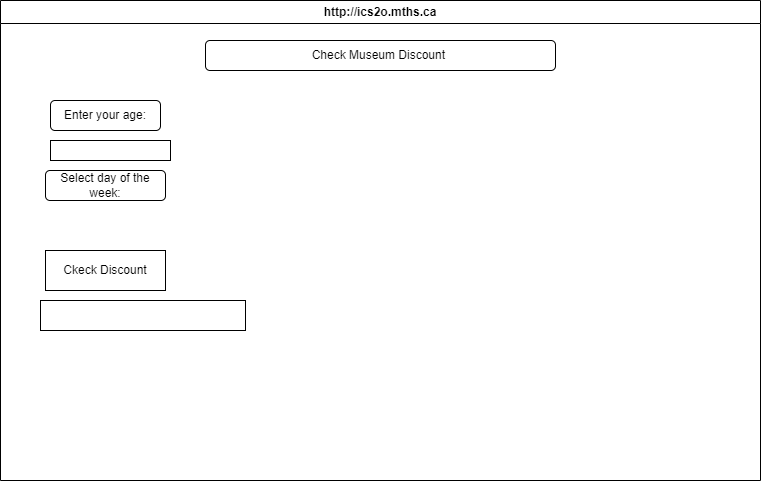

The diagram above was exported from draw.io. Its source (the exported page's mxGraphModel, read from the mxfile embedded in the PNG):
<mxGraphModel dx="1685" dy="628" grid="1" gridSize="10" guides="1" tooltips="1" connect="1" arrows="1" fold="1" page="1" pageScale="1" pageWidth="850" pageHeight="1100" math="0" shadow="0">
  <root>
    <mxCell id="0" />
    <mxCell id="1" parent="0" />
    <mxCell id="7" value="http://ics2o.mths.ca" style="swimlane;whiteSpace=wrap;html=1;" parent="1" vertex="1">
      <mxGeometry x="40" y="40" width="760" height="480" as="geometry" />
    </mxCell>
    <mxCell id="8" value="Check Museum Discount&amp;nbsp;" style="rounded=1;whiteSpace=wrap;html=1;" vertex="1" parent="7">
      <mxGeometry x="205" y="40" width="350" height="30" as="geometry" />
    </mxCell>
    <mxCell id="9" value="Enter your age:" style="rounded=1;whiteSpace=wrap;html=1;" vertex="1" parent="7">
      <mxGeometry x="50" y="100" width="110" height="30" as="geometry" />
    </mxCell>
    <mxCell id="10" value="" style="rounded=0;whiteSpace=wrap;html=1;" vertex="1" parent="7">
      <mxGeometry x="50" y="140" width="120" height="20" as="geometry" />
    </mxCell>
    <mxCell id="11" value="Select day of the week:" style="rounded=1;whiteSpace=wrap;html=1;" vertex="1" parent="7">
      <mxGeometry x="45" y="170" width="120" height="30" as="geometry" />
    </mxCell>
    <mxCell id="13" value="Ckeck Discount" style="rounded=0;whiteSpace=wrap;html=1;" vertex="1" parent="7">
      <mxGeometry x="45" y="250" width="120" height="40" as="geometry" />
    </mxCell>
    <mxCell id="14" value="" style="rounded=0;whiteSpace=wrap;html=1;" vertex="1" parent="7">
      <mxGeometry x="40" y="300" width="205" height="30" as="geometry" />
    </mxCell>
  </root>
</mxGraphModel>